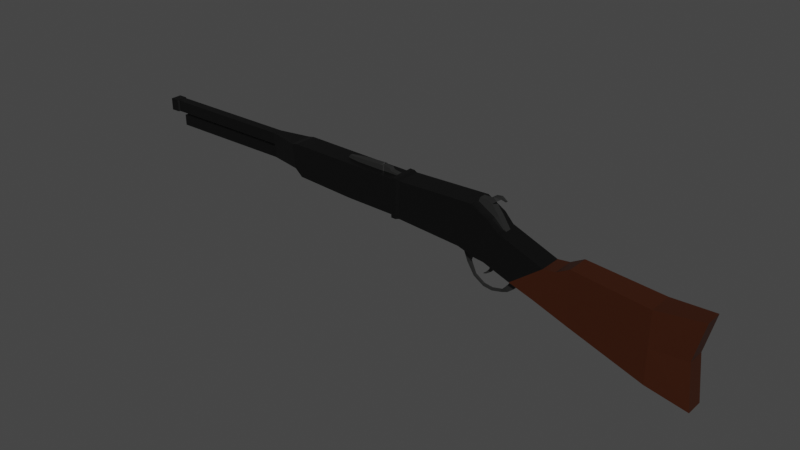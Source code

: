 # Source: Shotgun.blend  (saved by Blender 2.81.16; exported with 4.5.12 LTS)
import bpy
from mathutils import Matrix  # noqa: F401  (used for matrix-valued properties, if any)

bpy.ops.wm.read_factory_settings(use_empty=True)
scene = bpy.context.scene
scene.name = 'Scene'

# ---- collections
col_collection = bpy.data.collections.new('Collection'); scene.collection.children.link(col_collection)

# ---- materials (node trees are filled in below, after node groups)
mat_brown_mat = bpy.data.materials.new('Brown Mat')
mat_brown_mat.use_transparent_shadow = False
mat_grey_mat = bpy.data.materials.new('Grey Mat')
mat_grey_mat.use_transparent_shadow = False
mat_black_mat = bpy.data.materials.new('Black Mat')
mat_black_mat.use_transparent_shadow = False

# ---- material node trees
mat_brown_mat.use_nodes = True; mat_brown_mat.node_tree.nodes.clear()
_N = mat_brown_mat.node_tree.nodes; _L = mat_brown_mat.node_tree.links
n0 = _N.new('ShaderNodeOutputMaterial'); n0.name = 'Material Output'; n0.location = (300, 300)
n1 = _N.new('ShaderNodeBsdfPrincipled'); n1.name = 'Principled BSDF'; n1.location = (10, 300)
n1.distribution = 'GGX'
n1.subsurface_method = 'BURLEY'
n1.inputs[0].default_value = (0.03735, 0.007219, 0.0, 1.0)
n1.inputs[3].default_value = 1.45
n1.inputs[27].default_value = (0.0, 0.0, 0.0, 1.0)
n1.inputs[28].default_value = 1.0
_L.new(n1.outputs[0], n0.inputs[0])
n0.is_active_output = True
mat_grey_mat.use_nodes = True; mat_grey_mat.node_tree.nodes.clear()
_N = mat_grey_mat.node_tree.nodes; _L = mat_grey_mat.node_tree.links
n0 = _N.new('ShaderNodeOutputMaterial'); n0.name = 'Material Output'; n0.location = (300, 300)
n1 = _N.new('ShaderNodeBsdfPrincipled'); n1.name = 'Principled BSDF'; n1.location = (10, 300)
n1.distribution = 'GGX'
n1.subsurface_method = 'BURLEY'
n1.inputs[0].default_value = (0.01719, 0.01739, 0.01699, 1.0)
n1.inputs[3].default_value = 1.45
n1.inputs[27].default_value = (0.0, 0.0, 0.0, 1.0)
n1.inputs[28].default_value = 1.0
_L.new(n1.outputs[0], n0.inputs[0])
n0.is_active_output = True
mat_black_mat.use_nodes = True; mat_black_mat.node_tree.nodes.clear()
_N = mat_black_mat.node_tree.nodes; _L = mat_black_mat.node_tree.links
n0 = _N.new('ShaderNodeOutputMaterial'); n0.name = 'Material Output'; n0.location = (300, 300)
n1 = _N.new('ShaderNodeBsdfPrincipled'); n1.name = 'Principled BSDF'; n1.location = (10, 300)
n1.distribution = 'GGX'
n1.subsurface_method = 'BURLEY'
n1.inputs[0].default_value = (0.0, 0.0, 0.0, 1.0)
n1.inputs[3].default_value = 1.45
n1.inputs[27].default_value = (0.0, 0.0, 0.0, 1.0)
n1.inputs[28].default_value = 1.0
_L.new(n1.outputs[0], n0.inputs[0])
n0.is_active_output = True

# ---- world
world_world = bpy.data.worlds.new('World'); scene.world = world_world
world_world.use_nodes = True; world_world.node_tree.nodes.clear()
_N = world_world.node_tree.nodes; _L = world_world.node_tree.links
n0 = _N.new('ShaderNodeOutputWorld'); n0.name = 'World Output'; n0.location = (300, 300)
n1 = _N.new('ShaderNodeBackground'); n1.name = 'Background'; n1.location = (10, 300)
n1.inputs[0].default_value = (0.05088, 0.05088, 0.05088, 1.0)
_L.new(n1.outputs[0], n0.inputs[0])
n0.is_active_output = True
world_world.color = (0.05088, 0.05088, 0.05088)
world_world.use_sun_shadow = False
world_world.sun_shadow_jitter_overblur = 0.0

# ---- meshes
me_cube_001 = bpy.data.meshes.new('Cube.001')
me_cube_001.from_pydata([(-0.09396, -0.06642, -0.1708), (-0.09396, -0.06642, 0.005704), (-0.09396, 0.06642, -0.1708), (-0.09396, 0.06642, 0.005704), (0.1055, -0.0462, -0.2281), (0.08258, -0.0462, 0.005704), (0.1055, 0.0462, -0.2281), (0.08258, 0.0462, 0.005704), (-0.09396, -0.06642, 0.184), (-0.09396, 0.06642, 0.184), (0.1318, 0.0462, 0.2027), (0.1318, -0.0462, 0.2027), (-0.473, 0.05775, -0.04946), (-0.473, -0.05775, -0.04946), (-0.6493, -0.05775, 0.01331), (-0.6493, 0.05775, 0.01331), (-0.4764, -0.05775, 0.223), (-0.4764, 0.05775, 0.223), (-0.5459, -0.05775, 0.1851), (-0.5459, 0.05775, 0.1851), (-0.6076, -0.05775, 0.1779), (-0.6076, 0.05775, 0.1779), (-0.7731, 0.05775, 0.05307), (-0.7731, -0.05775, 0.05307), (-0.8402, -0.05775, 0.2694), (-0.8402, 0.05775, 0.2694), (-0.9113, 0.05775, 0.1036), (-0.9113, -0.05775, 0.1036), (-0.8876, -0.06301, 0.3141), (-0.8876, 0.06301, 0.3141), (-0.9576, 0.06301, 0.1129), (-0.9576, -0.06301, 0.1129), (-0.98, -0.06301, 0.3676), (-0.98, 0.06301, 0.3676), (-1.046, 0.06301, 0.1399), (-1.046, -0.06301, 0.1399), (-1.382, -0.06301, 0.3545), (-1.382, 0.06301, 0.3545), (-1.384, 0.06301, 0.1639), (-1.384, -0.06301, 0.1639), (-1.4, -0.06675, 0.3604), (-1.4, 0.06675, 0.3604), (-1.403, 0.06675, 0.1585), (-1.403, -0.06675, 0.1585), (-1.424, -0.06675, 0.3608), (-1.424, 0.06675, 0.3608), (-1.427, 0.06675, 0.1588), (-1.427, -0.06675, 0.1588), (-1.431, -0.05907, 0.3492), (-1.431, 0.05907, 0.3492), (-1.434, 0.05907, 0.1705), (-1.434, -0.05907, 0.1705), (-1.69, -0.05907, 0.353), (-1.69, 0.05907, 0.353), (-1.693, 0.05907, 0.1743), (-1.693, -0.05907, 0.1743), (-2.03, -0.05907, 0.358), (-2.03, 0.05907, 0.358), (-2.005, 0.05907, 0.1917), (-2.005, -0.05907, 0.1917), (-2.063, -0.05907, 0.3516), (-2.063, 0.05907, 0.3516), (-2.044, 0.05907, 0.2265), (-2.044, -0.05907, 0.2265), (-2.221, -0.0231, 0.3539), (-2.221, 0.0231, 0.3539), (-2.218, 0.0231, 0.226), (-2.218, -0.0231, 0.226), (-2.22, -0.0231, 0.283), (-2.22, 0.0231, 0.283), (-2.221, -0.0231, 0.2947), (-2.221, 0.0231, 0.2947), (-2.897, 0.0231, 0.2241), (-2.897, -0.0231, 0.2241), (-2.898, 0.0231, 0.2811), (-2.898, -0.0231, 0.2811), (-2.938, -0.0231, 0.3515), (-2.938, 0.0231, 0.3515), (-2.937, -0.0231, 0.2923), (-2.937, 0.0231, 0.2923), (-2.945, -0.02888, 0.3534), (-2.945, 0.02888, 0.3534), (-2.944, -0.02888, 0.2902), (-2.944, 0.02888, 0.2902), (-2.993, -0.02888, 0.3528), (-2.993, 0.02888, 0.3528), (-2.992, -0.02888, 0.2896), (-2.992, 0.02888, 0.2896), (-0.9829, -0.01626, 0.3475), (-0.929, -0.01626, 0.3852), (-0.9829, 0.01626, 0.3475), (-0.929, 0.01626, 0.3852), (-0.8081, -0.01626, 0.2365), (-0.9045, -0.01626, 0.3725), (-0.8081, 0.01626, 0.2365), (-0.9045, 0.01626, 0.3725), (-0.9679, -0.01626, 0.3859), (-0.9679, 0.01626, 0.3859), (-0.8665, 0.01626, 0.3253), (-0.8665, -0.01626, 0.3253), (-0.9003, -0.01429, 0.4056), (-0.9003, 0.01429, 0.4056), (-0.883, 0.01429, 0.3886), (-0.883, -0.01429, 0.3886), (-0.8663, -0.007294, 0.4136), (-0.8663, 0.007293, 0.4136), (-0.865, 0.007293, 0.4013), (-0.865, -0.007294, 0.4013), (-0.8383, -0.003682, 0.397), (-0.8383, 0.003682, 0.397), (-0.8435, 0.003682, 0.3935), (-0.8435, -0.003682, 0.3935), (-1.044, -0.01974, 0.1051), (-1.067, -0.0419, 0.1446), (-1.044, 0.01974, 0.1051), (-1.067, 0.0419, 0.1446), (-1.005, -0.01974, 0.1051), (-0.9827, -0.0419, 0.1446), (-1.005, 0.01974, 0.1051), (-0.9827, 0.0419, 0.1446), (-1.031, 0.007739, 0.04307), (-1.031, -0.007739, 0.04307), (-1.018, 0.007739, 0.05046), (-1.018, -0.007739, 0.05046), (-0.9958, 0.005571, -0.01668), (-0.9958, -0.005571, -0.01668), (-0.9895, 0.005571, -0.007507), (-0.9895, -0.005571, -0.007507), (-0.9424, 0.005571, -0.05048), (-0.9424, -0.005571, -0.05048), (-0.9419, 0.005571, -0.03935), (-0.9419, -0.005571, -0.03935), (-0.8954, 0.005571, -0.05685), (-0.8954, -0.005571, -0.05685), (-0.8971, 0.005571, -0.04584), (-0.8971, -0.005571, -0.04584), (-0.842, 0.005571, -0.0447), (-0.842, -0.005571, -0.0447), (-0.8465, 0.005571, -0.03451), (-0.8465, -0.005571, -0.03451), (-0.8079, 0.01213, -0.02917), (-0.8079, -0.01213, -0.02917), (-0.8219, 0.01213, -0.009306), (-0.8219, -0.01213, -0.009306), (-0.7737, 0.01612, -0.00154), (-0.7737, -0.01612, -0.00154), (-0.7983, 0.01612, 0.0193), (-0.7983, -0.01612, 0.0193), (-0.7231, 0.03172, 0.05792), (-0.7231, -0.03172, 0.05792), (-0.7838, 0.03172, 0.0764), (-0.7838, -0.03172, 0.0764), (-0.9049, -0.01596, 0.08356), (-0.9054, -0.01596, 0.1116), (-0.9049, 0.01596, 0.08356), (-0.9054, 0.01596, 0.1116), (-0.8739, -0.01596, 0.07583), (-0.8735, -0.01596, 0.1116), (-0.8739, 0.01596, 0.07583), (-0.8735, 0.01596, 0.1116), (-0.9108, 0.007423, 0.04835), (-0.9108, -0.007422, 0.04835), (-0.9001, 0.007423, 0.03812), (-0.9001, -0.007422, 0.03812), (-0.9324, 0.003649, 0.02325), (-0.9324, -0.003649, 0.02325), (-0.9287, 0.003649, 0.01692), (-0.9287, -0.003649, 0.01692), (-0.9472, 0.001387, 0.01287), (-0.9472, -0.001387, 0.01287), (-0.9458, 0.001387, 0.01047), (-0.9458, -0.001387, 0.01047), (-1.538, 0.01655, 0.3784), (-1.538, 0.01655, 0.3453), (-1.538, -0.01655, 0.3784), (-1.538, -0.01655, 0.3453), (-1.651, 0.01655, 0.3744), (-1.677, 0.01655, 0.3453), (-1.651, -0.01655, 0.3744), (-1.677, -0.01655, 0.3453), (-1.741, -0.007779, 0.3489), (-1.729, -0.007779, 0.3683), (-1.729, 0.007779, 0.3683), (-1.741, 0.007779, 0.3489), (-1.519, -0.01655, 0.3784), (-1.519, 0.01655, 0.3784), (-1.519, 0.01655, 0.3453), (-1.519, -0.01655, 0.3453), (-1.515, -0.01357, 0.3754), (-1.515, 0.01357, 0.3754), (-1.515, 0.01357, 0.3483), (-1.515, -0.01357, 0.3483), (-1.482, -0.01357, 0.3754), (-1.482, 0.01357, 0.3754), (-1.482, 0.01357, 0.3483), (-1.482, -0.01357, 0.3483), (-1.472, -0.01357, 0.3616), (-1.472, 0.01357, 0.3616), (-1.472, 0.01357, 0.3483), (-1.472, -0.01357, 0.3483), (-1.427, -0.01357, 0.3547), (-1.427, 0.01357, 0.3547), (-1.427, 0.01357, 0.3414), (-1.427, -0.01357, 0.3414), (-1.525, -0.006628, 0.3844), (-1.525, 0.006628, 0.3844), (-1.518, -0.006628, 0.3816), (-1.518, 0.006628, 0.3816), (-1.517, -0.002219, 0.3885), (-1.517, 0.002219, 0.3885), (-1.515, -0.002219, 0.3873), (-1.515, 0.002219, 0.3873)], [], [(17, 12, 15, 19), (2, 3, 7, 6), (6, 7, 5, 4), (4, 5, 1, 0), (2, 6, 4, 0), (7, 3, 9, 10), (10, 9, 8, 11), (5, 7, 10, 11), (13, 16, 18, 14), (1, 5, 11, 8), (1, 8, 16, 13, 0), (18, 19, 21, 20), (8, 9, 17, 16), (12, 13, 14, 15), (2, 0, 13, 12), (3, 2, 12, 17, 9), (16, 17, 19, 18), (21, 22, 26, 25), (14, 18, 20, 23), (15, 14, 23, 22), (19, 15, 22, 21), (27, 24, 28, 31), (22, 23, 27, 26), (23, 20, 24, 27), (20, 21, 25, 24), (31, 28, 32, 35), (24, 25, 29, 28), (25, 26, 30, 29), (26, 27, 31, 30), (33, 34, 38, 37), (28, 29, 33, 32), (29, 30, 34, 33), (30, 31, 35, 34), (39, 36, 40, 43), (34, 35, 39, 38), (35, 32, 36, 39), (32, 33, 37, 36), (40, 41, 45, 44), (36, 37, 41, 40), (37, 38, 42, 41), (38, 39, 43, 42), (45, 46, 50, 49), (41, 42, 46, 45), (42, 43, 47, 46), (43, 40, 44, 47), (51, 48, 52, 55), (46, 47, 51, 50), (47, 44, 48, 51), (44, 45, 49, 48), (53, 54, 58, 57), (48, 49, 53, 52), (49, 50, 54, 53), (50, 51, 55, 54), (58, 59, 63, 62), (54, 55, 59, 58), (55, 52, 56, 59), (52, 53, 57, 56), (63, 60, 64, 70, 68, 67), (59, 56, 60, 63), (56, 57, 61, 60), (57, 58, 62, 61), (60, 61, 65, 64), (61, 62, 66, 69, 71, 65), (62, 63, 67, 66), (68, 75, 73, 67), (69, 68, 70, 71), (69, 66, 72, 74), (69, 74, 75, 68), (65, 77, 76, 64), (67, 73, 72, 66), (75, 74, 72, 73), (79, 78, 82, 83), (71, 79, 77, 65), (70, 64, 76, 78), (70, 78, 79, 71), (81, 83, 87, 85), (78, 76, 80, 82), (77, 79, 83, 81), (76, 77, 81, 80), (87, 86, 84, 85), (80, 81, 85, 84), (83, 82, 86, 87), (82, 80, 84, 86), (96, 89, 91, 97), (97, 91, 95, 98), (98, 95, 93, 99), (99, 93, 89, 96), (112, 113, 115, 114), (95, 91, 101, 102), (92, 99, 96, 88), (94, 98, 99, 92), (90, 97, 98, 94), (88, 96, 97, 90), (100, 103, 107, 104), (93, 95, 102, 103), (91, 89, 100, 101), (89, 93, 103, 100), (107, 106, 110, 111), (102, 101, 105, 106), (103, 102, 106, 107), (101, 100, 104, 105), (110, 109, 108, 111), (105, 104, 108, 109), (104, 107, 111, 108), (106, 105, 109, 110), (114, 115, 119, 118), (118, 119, 117, 116), (116, 117, 113, 112), (116, 112, 121, 123), (119, 115, 113, 117), (122, 123, 127, 126), (114, 118, 122, 120), (112, 114, 120, 121), (118, 116, 123, 122), (127, 125, 129, 131), (121, 120, 124, 125), (123, 121, 125, 127), (120, 122, 126, 124), (130, 131, 135, 134), (124, 126, 130, 128), (126, 127, 131, 130), (125, 124, 128, 129), (134, 135, 139, 138), (129, 128, 132, 133), (131, 129, 133, 135), (128, 130, 134, 132), (139, 137, 141, 143), (133, 132, 136, 137), (135, 133, 137, 139), (132, 134, 138, 136), (142, 143, 147, 146), (136, 138, 142, 140), (138, 139, 143, 142), (137, 136, 140, 141), (145, 144, 148, 149), (141, 140, 144, 145), (143, 141, 145, 147), (140, 142, 146, 144), (148, 150, 151, 149), (147, 145, 149, 151), (144, 146, 150, 148), (146, 147, 151, 150), (152, 153, 155, 154), (154, 155, 159, 158), (158, 159, 157, 156), (156, 157, 153, 152), (154, 158, 162, 160), (159, 155, 153, 157), (163, 161, 165, 167), (152, 154, 160, 161), (158, 156, 163, 162), (156, 152, 161, 163), (166, 167, 171, 170), (160, 162, 166, 164), (162, 163, 167, 166), (161, 160, 164, 165), (168, 170, 171, 169), (165, 164, 168, 169), (167, 165, 169, 171), (164, 166, 170, 168), (175, 174, 184, 187), (174, 175, 179, 178), (179, 177, 183, 180), (176, 177, 173, 172), (174, 178, 176, 172), (179, 175, 173, 177), (181, 180, 183, 182), (178, 179, 180, 181), (177, 176, 182, 183), (176, 178, 181, 182), (187, 184, 188, 191), (172, 173, 186, 185), (173, 175, 187, 186), (184, 174, 204, 206), (190, 191, 195, 194), (185, 186, 190, 189), (186, 187, 191, 190), (184, 185, 189, 188), (192, 193, 197, 196), (188, 189, 193, 192), (191, 188, 192, 195), (189, 190, 194, 193), (199, 196, 200, 203), (195, 192, 196, 199), (193, 194, 198, 197), (194, 195, 199, 198), (201, 202, 203, 200), (197, 198, 202, 201), (198, 199, 203, 202), (196, 197, 201, 200), (205, 207, 211, 209), (174, 172, 205, 204), (185, 184, 206, 207), (172, 185, 207, 205), (208, 209, 211, 210), (207, 206, 210, 211), (206, 204, 208, 210), (204, 205, 209, 208)])
me_cube_001.polygons.foreach_set('material_index', [0, 0, 0, 0, 0, 0, 0, 0, 0, 0, 0, 0, 0, 0, 0, 0, 0, 2, 0, 0, 0, 2, 2, 2, 2, 2, 2, 2, 2, 2, 2, 2, 2, 2, 2, 2, 2, 2, 2, 2, 2, 2, 2, 2, 2, 2, 2, 2, 2, 2, 2, 2, 2, 2, 2, 2, 2, 2, 2, 2, 2, 2, 2, 2, 2, 2, 2, 2, 2, 2, 2, 2, 2, 2, 2, 2, 2, 2, 2, 2, 2, 2, 2, 1, 1, 1, 1, 1, 1, 1, 1, 1, 1, 1, 1, 1, 1, 1, 1, 1, 1, 1, 1, 1, 1, 1, 1, 1, 1, 1, 1, 1, 1, 1, 1, 1, 1, 1, 1, 1, 1, 1, 1, 1, 1, 1, 1, 1, 1, 1, 1, 1, 1, 1, 1, 1, 1, 1, 1, 1, 1, 1, 1, 1, 1, 1, 1, 1, 1, 1, 1, 1, 1, 1, 1, 1, 1, 1, 1, 1, 1, 1, 1, 1, 1, 0, 1, 1, 1, 1, 1, 1, 0, 1, 0, 1, 0, 1, 1, 1, 1, 1, 1, 1, 1, 0, 0, 1, 0, 1, 1, 1, 1, 1, 1, 1, 1, 1])
_uv = me_cube_001.uv_layers.new(name='UVMap')
_uv.uv.foreach_set('vector', [0.625, 0.25, 0.375, 0.25, 0.375, 0.25, 0.625, 0.25, 0.375, 0.25, 0.625, 0.25, 0.625, 0.5, 0.375, 0.5, 0.375, 0.5, 0.625, 0.5, 0.625, 0.75, 0.375, 0.75, 0.375, 0.75, 0.625, 0.75, 0.625, 1.0, 0.375, 1.0, 0.125, 0.5, 0.375, 0.5, 0.375, 0.75, 0.125, 0.75, 0.625, 0.5, 0.625, 0.25, 0.625, 0.25, 0.625, 0.5, 0.625, 0.5, 0.875, 0.5, 0.875, 0.75, 0.625, 0.75, 0.625, 0.75, 0.625, 0.5, 0.625, 0.5, 0.625, 0.75, 0.375, 1.0, 0.625, 1.0, 0.625, 1.0, 0.375, 1.0, 0.625, 1.0, 0.625, 0.75, 0.625, 0.75, 0.625, 1.0, 0.625, 1.0, 0.625, 1.0, 0.625, 1.0, 0.375, 1.0, 0.375, 1.0, 0.875, 0.75, 0.875, 0.5, 0.875, 0.5, 0.875, 0.75, 0.875, 0.75, 0.875, 0.5, 0.875, 0.5, 0.875, 0.75, 0.125, 0.5, 0.125, 0.75, 0.125, 0.75, 0.125, 0.5, 0.125, 0.5, 0.125, 0.75, 0.125, 0.75, 0.125, 0.5, 0.625, 0.25, 0.375, 0.25, 0.375, 0.25, 0.625, 0.25, 0.625, 0.25, 0.875, 0.75, 0.875, 0.5, 0.875, 0.5, 0.875, 0.75, 0.625, 0.25, 0.375, 0.25, 0.375, 0.25, 0.625, 0.25, 0.375, 1.0, 0.625, 1.0, 0.625, 1.0, 0.375, 1.0, 0.125, 0.5, 0.125, 0.75, 0.125, 0.75, 0.125, 0.5, 0.625, 0.25, 0.375, 0.25, 0.375, 0.25, 0.625, 0.25, 0.375, 1.0, 0.625, 1.0, 0.625, 1.0, 0.375, 1.0, 0.125, 0.5, 0.125, 0.75, 0.125, 0.75, 0.125, 0.5, 0.375, 1.0, 0.625, 1.0, 0.625, 1.0, 0.375, 1.0, 0.875, 0.75, 0.875, 0.5, 0.875, 0.5, 0.875, 0.75, 0.375, 1.0, 0.625, 1.0, 0.625, 1.0, 0.375, 1.0, 0.875, 0.75, 0.875, 0.5, 0.875, 0.5, 0.875, 0.75, 0.625, 0.25, 0.375, 0.25, 0.375, 0.25, 0.625, 0.25, 0.125, 0.5, 0.125, 0.75, 0.125, 0.75, 0.125, 0.5, 0.625, 0.25, 0.375, 0.25, 0.375, 0.25, 0.625, 0.25, 0.875, 0.75, 0.875, 0.5, 0.875, 0.5, 0.875, 0.75, 0.625, 0.25, 0.375, 0.25, 0.375, 0.25, 0.625, 0.25, 0.125, 0.5, 0.125, 0.75, 0.125, 0.75, 0.125, 0.5, 0.375, 1.0, 0.625, 1.0, 0.625, 1.0, 0.375, 1.0, 0.125, 0.5, 0.125, 0.75, 0.125, 0.75, 0.125, 0.5, 0.375, 1.0, 0.625, 1.0, 0.625, 1.0, 0.375, 1.0, 0.875, 0.75, 0.875, 0.5, 0.875, 0.5, 0.875, 0.75, 0.875, 0.75, 0.875, 0.5, 0.875, 0.5, 0.875, 0.75, 0.875, 0.75, 0.875, 0.5, 0.875, 0.5, 0.875, 0.75, 0.625, 0.25, 0.375, 0.25, 0.375, 0.25, 0.625, 0.25, 0.125, 0.5, 0.125, 0.75, 0.125, 0.75, 0.125, 0.5, 0.625, 0.25, 0.375, 0.25, 0.375, 0.25, 0.625, 0.25, 0.625, 0.25, 0.375, 0.25, 0.375, 0.25, 0.625, 0.25, 0.125, 0.5, 0.125, 0.75, 0.125, 0.75, 0.125, 0.5, 0.375, 1.0, 0.625, 1.0, 0.625, 1.0, 0.375, 1.0, 0.375, 1.0, 0.625, 1.0, 0.625, 1.0, 0.375, 1.0, 0.125, 0.5, 0.125, 0.75, 0.125, 0.75, 0.125, 0.5, 0.375, 1.0, 0.625, 1.0, 0.625, 1.0, 0.375, 1.0, 0.875, 0.75, 0.875, 0.5, 0.875, 0.5, 0.875, 0.75, 0.625, 0.25, 0.375, 0.25, 0.375, 0.25, 0.625, 0.25, 0.875, 0.75, 0.875, 0.5, 0.875, 0.5, 0.875, 0.75, 0.625, 0.25, 0.375, 0.25, 0.375, 0.25, 0.625, 0.25, 0.125, 0.5, 0.125, 0.75, 0.125, 0.75, 0.125, 0.5, 0.125, 0.5, 0.125, 0.75, 0.125, 0.75, 0.125, 0.5, 0.125, 0.5, 0.125, 0.75, 0.125, 0.75, 0.125, 0.5, 0.375, 1.0, 0.625, 1.0, 0.625, 1.0, 0.375, 1.0, 0.875, 0.75, 0.875, 0.5, 0.875, 0.5, 0.875, 0.75, 0.375, 1.0, 0.625, 1.0, 0.625, 1.0, 0.5625, 1.0, 0.5, 1.0, 0.375, 1.0, 0.375, 1.0, 0.625, 1.0, 0.625, 1.0, 0.375, 1.0, 0.875, 0.75, 0.875, 0.5, 0.875, 0.5, 0.875, 0.75, 0.625, 0.25, 0.375, 0.25, 0.375, 0.25, 0.625, 0.25, 0.875, 0.75, 0.875, 0.5, 0.875, 0.5, 0.875, 0.75, 0.625, 0.25, 0.375, 0.25, 0.375, 0.25, 0.5, 0.25, 0.5625, 0.25, 0.625, 0.25, 0.125, 0.5, 0.125, 0.75, 0.125, 0.75, 0.125, 0.5, 0.5, 1.0, 0.5, 1.0, 0.375, 1.0, 0.375, 1.0, 0.5, 0.25, 0.5, 0.0, 0.5625, 0.0, 0.5625, 0.25, 0.5, 0.25, 0.375, 0.25, 0.375, 0.25, 0.5, 0.25, 0.5, 0.25, 0.5, 0.25, 0.5, 0.0, 0.5, 0.0, 0.875, 0.5, 0.875, 0.5, 0.875, 0.75, 0.875, 0.75, 0.125, 0.75, 0.125, 0.75, 0.125, 0.5, 0.125, 0.5, 0.5, 0.0, 0.5, 0.25, 0.375, 0.25, 0.375, 0.0, 0.5625, 0.25, 0.5625, 0.0, 0.5625, 0.0, 0.5625, 0.25, 0.5625, 0.25, 0.5625, 0.25, 0.625, 0.25, 0.625, 0.25, 0.5625, 1.0, 0.625, 1.0, 0.625, 1.0, 0.5625, 1.0, 0.5625, 0.0, 0.5625, 0.0, 0.5625, 0.25, 0.5625, 0.25, 0.625, 0.25, 0.5625, 0.25, 0.5625, 0.25, 0.625, 0.25, 0.5625, 1.0, 0.625, 1.0, 0.625, 1.0, 0.5625, 1.0, 0.625, 0.25, 0.5625, 0.25, 0.5625, 0.25, 0.625, 0.25, 0.875, 0.75, 0.875, 0.5, 0.875, 0.5, 0.875, 0.75, 0.5625, 0.25, 0.5625, 0.0, 0.625, 0.0, 0.625, 0.25, 0.875, 0.75, 0.875, 0.5, 0.875, 0.5, 0.875, 0.75, 0.5625, 0.25, 0.5625, 0.0, 0.5625, 0.0, 0.5625, 0.25, 0.5625, 1.0, 0.625, 1.0, 0.625, 1.0, 0.5625, 1.0, 0.5, 0.0, 0.625, 0.0, 0.625, 0.25, 0.5, 0.25, 0.5, 0.25, 0.625, 0.25, 0.625, 0.5, 0.5, 0.5, 0.5, 0.5, 0.625, 0.5, 0.625, 0.75, 0.5, 0.75, 0.5, 0.75, 0.625, 0.75, 0.625, 1.0, 0.5, 1.0, 0.375, 0.0, 0.625, 0.0, 0.625, 0.25, 0.375, 0.25, 0.625, 0.5, 0.625, 0.25, 0.625, 0.25, 0.625, 0.5, 0.375, 0.75, 0.5, 0.75, 0.5, 1.0, 0.375, 1.0, 0.375, 0.5, 0.5, 0.5, 0.5, 0.75, 0.375, 0.75, 0.375, 0.25, 0.5, 0.25, 0.5, 0.5, 0.375, 0.5, 0.375, 0.0, 0.5, 0.0, 0.5, 0.25, 0.375, 0.25, 0.625, 1.0, 0.625, 0.75, 0.625, 0.75, 0.625, 1.0, 0.625, 0.75, 0.625, 0.5, 0.625, 0.5, 0.625, 0.75, 0.625, 0.25, 0.625, 0.0, 0.625, 0.0, 0.625, 0.25, 0.625, 1.0, 0.625, 0.75, 0.625, 0.75, 0.625, 1.0, 0.625, 0.75, 0.625, 0.5, 0.625, 0.5, 0.625, 0.75, 0.625, 0.5, 0.625, 0.25, 0.625, 0.25, 0.625, 0.5, 0.625, 0.75, 0.625, 0.5, 0.625, 0.5, 0.625, 0.75, 0.625, 0.25, 0.625, 0.0, 0.625, 0.0, 0.625, 0.25, 0.625, 0.5, 0.875, 0.5, 0.875, 0.75, 0.625, 0.75, 0.625, 0.25, 0.625, 0.0, 0.625, 0.0, 0.625, 0.25, 0.625, 1.0, 0.625, 0.75, 0.625, 0.75, 0.625, 1.0, 0.625, 0.5, 0.625, 0.25, 0.625, 0.25, 0.625, 0.5, 0.375, 0.25, 0.625, 0.25, 0.625, 0.5, 0.375, 0.5, 0.375, 0.5, 0.625, 0.5, 0.625, 0.75, 0.375, 0.75, 0.375, 0.75, 0.625, 0.75, 0.625, 1.0, 0.375, 1.0, 0.375, 0.75, 0.375, 1.0, 0.375, 1.0, 0.375, 0.75, 0.625, 0.5, 0.875, 0.5, 0.875, 0.75, 0.625, 0.75, 0.375, 0.5, 0.375, 0.75, 0.375, 0.75, 0.375, 0.5, 0.375, 0.25, 0.375, 0.5, 0.375, 0.5, 0.375, 0.25, 0.375, 0.0, 0.375, 0.25, 0.375, 0.25, 0.375, 0.0, 0.375, 0.5, 0.375, 0.75, 0.375, 0.75, 0.375, 0.5, 0.375, 0.75, 0.375, 1.0, 0.375, 1.0, 0.375, 0.75, 0.375, 0.0, 0.375, 0.25, 0.375, 0.25, 0.375, 0.0, 0.375, 0.75, 0.375, 1.0, 0.375, 1.0, 0.375, 0.75, 0.375, 0.25, 0.375, 0.5, 0.375, 0.5, 0.375, 0.25, 0.375, 0.5, 0.375, 0.75, 0.375, 0.75, 0.375, 0.5, 0.375, 0.25, 0.375, 0.5, 0.375, 0.5, 0.375, 0.25, 0.375, 0.5, 0.375, 0.75, 0.375, 0.75, 0.375, 0.5, 0.375, 0.0, 0.375, 0.25, 0.375, 0.25, 0.375, 0.0, 0.375, 0.5, 0.375, 0.75, 0.375, 0.75, 0.375, 0.5, 0.375, 0.0, 0.375, 0.25, 0.375, 0.25, 0.375, 0.0, 0.375, 0.75, 0.375, 1.0, 0.375, 1.0, 0.375, 0.75, 0.375, 0.25, 0.375, 0.5, 0.375, 0.5, 0.375, 0.25, 0.375, 0.75, 0.375, 1.0, 0.375, 1.0, 0.375, 0.75, 0.375, 0.0, 0.375, 0.25, 0.375, 0.25, 0.375, 0.0, 0.375, 0.75, 0.375, 1.0, 0.375, 1.0, 0.375, 0.75, 0.375, 0.25, 0.375, 0.5, 0.375, 0.5, 0.375, 0.25, 0.375, 0.5, 0.375, 0.75, 0.375, 0.75, 0.375, 0.5, 0.375, 0.25, 0.375, 0.5, 0.375, 0.5, 0.375, 0.25, 0.375, 0.5, 0.375, 0.75, 0.375, 0.75, 0.375, 0.5, 0.375, 0.0, 0.375, 0.25, 0.375, 0.25, 0.375, 0.0, 0.375, 0.0, 0.375, 0.25, 0.375, 0.25, 0.375, 0.0, 0.375, 0.0, 0.375, 0.25, 0.375, 0.25, 0.375, 0.0, 0.375, 0.75, 0.375, 1.0, 0.375, 1.0, 0.375, 0.75, 0.375, 0.25, 0.375, 0.5, 0.375, 0.5, 0.375, 0.25, 0.125, 0.5, 0.375, 0.5, 0.375, 0.75, 0.125, 0.75, 0.375, 0.75, 0.375, 1.0, 0.375, 1.0, 0.375, 0.75, 0.375, 0.25, 0.375, 0.5, 0.375, 0.5, 0.375, 0.25, 0.375, 0.5, 0.375, 0.75, 0.375, 0.75, 0.375, 0.5, 0.375, 0.0, 0.625, 0.0, 0.625, 0.25, 0.375, 0.25, 0.375, 0.25, 0.625, 0.25, 0.625, 0.5, 0.375, 0.5, 0.375, 0.5, 0.625, 0.5, 0.625, 0.75, 0.375, 0.75, 0.375, 0.75, 0.625, 0.75, 0.625, 1.0, 0.375, 1.0, 0.375, 0.25, 0.375, 0.5, 0.375, 0.5, 0.375, 0.25, 0.625, 0.5, 0.875, 0.5, 0.875, 0.75, 0.625, 0.75, 0.375, 0.75, 0.375, 1.0, 0.375, 1.0, 0.375, 0.75, 0.375, 0.0, 0.375, 0.25, 0.375, 0.25, 0.375, 0.0, 0.375, 0.5, 0.375, 0.75, 0.375, 0.75, 0.375, 0.5, 0.375, 0.75, 0.375, 1.0, 0.375, 1.0, 0.375, 0.75, 0.375, 0.5, 0.375, 0.75, 0.375, 0.75, 0.375, 0.5, 0.375, 0.25, 0.375, 0.5, 0.375, 0.5, 0.375, 0.25, 0.375, 0.5, 0.375, 0.75, 0.375, 0.75, 0.375, 0.5, 0.375, 0.0, 0.375, 0.25, 0.375, 0.25, 0.375, 0.0, 0.125, 0.5, 0.375, 0.5, 0.375, 0.75, 0.125, 0.75, 0.375, 0.0, 0.375, 0.25, 0.375, 0.25, 0.375, 0.0, 0.375, 0.75, 0.375, 1.0, 0.375, 1.0, 0.375, 0.75, 0.375, 0.25, 0.375, 0.5, 0.375, 0.5, 0.375, 0.25, 0.625, 0.25, 0.375, 0.25, 0.375, 0.25, 0.625, 0.25, 0.375, 0.25, 0.625, 0.25, 0.625, 0.5, 0.375, 0.5, 0.625, 0.5, 0.625, 0.75, 0.625, 0.75, 0.625, 0.5, 0.375, 0.75, 0.625, 0.75, 0.625, 1.0, 0.375, 1.0, 0.125, 0.5, 0.375, 0.5, 0.375, 0.75, 0.125, 0.75, 0.625, 0.5, 0.875, 0.5, 0.875, 0.75, 0.625, 0.75, 0.375, 0.5, 0.625, 0.5, 0.625, 0.75, 0.375, 0.75, 0.375, 0.5, 0.625, 0.5, 0.625, 0.5, 0.375, 0.5, 0.625, 0.75, 0.375, 0.75, 0.375, 0.75, 0.625, 0.75, 0.375, 0.75, 0.375, 0.5, 0.375, 0.5, 0.375, 0.75, 0.625, 0.25, 0.375, 0.25, 0.375, 0.25, 0.625, 0.25, 0.375, 1.0, 0.625, 1.0, 0.625, 1.0, 0.375, 1.0, 0.875, 0.75, 0.875, 0.5, 0.875, 0.5, 0.875, 0.75, 0.375, 0.25, 0.375, 0.25, 0.375, 0.25, 0.375, 0.25, 0.875, 0.75, 0.875, 0.5, 0.875, 0.5, 0.875, 0.75, 0.375, 1.0, 0.625, 1.0, 0.625, 1.0, 0.375, 1.0, 0.875, 0.75, 0.875, 0.5, 0.875, 0.5, 0.875, 0.75, 0.125, 0.5, 0.125, 0.75, 0.125, 0.75, 0.125, 0.5, 0.125, 0.5, 0.125, 0.75, 0.125, 0.75, 0.125, 0.5, 0.125, 0.5, 0.125, 0.75, 0.125, 0.75, 0.125, 0.5, 0.625, 0.25, 0.375, 0.25, 0.375, 0.25, 0.625, 0.25, 0.375, 1.0, 0.625, 1.0, 0.625, 1.0, 0.375, 1.0, 0.625, 0.25, 0.375, 0.25, 0.375, 0.25, 0.625, 0.25, 0.625, 0.25, 0.375, 0.25, 0.375, 0.25, 0.625, 0.25, 0.375, 1.0, 0.625, 1.0, 0.625, 1.0, 0.375, 1.0, 0.875, 0.75, 0.875, 0.5, 0.875, 0.5, 0.875, 0.75, 0.375, 0.0, 0.625, 0.0, 0.625, 0.25, 0.375, 0.25, 0.375, 1.0, 0.625, 1.0, 0.625, 1.0, 0.375, 1.0, 0.875, 0.75, 0.875, 0.5, 0.875, 0.5, 0.875, 0.75, 0.125, 0.5, 0.125, 0.75, 0.125, 0.75, 0.125, 0.5, 0.375, 1.0, 0.375, 1.0, 0.375, 1.0, 0.375, 1.0, 0.125, 0.5, 0.125, 0.75, 0.125, 0.75, 0.125, 0.5, 0.125, 0.75, 0.125, 0.5, 0.125, 0.5, 0.125, 0.75, 0.375, 1.0, 0.375, 1.0, 0.375, 1.0, 0.375, 1.0, 0.125, 0.5, 0.125, 0.75, 0.125, 0.75, 0.125, 0.5, 0.125, 0.75, 0.125, 0.5, 0.125, 0.5, 0.125, 0.75, 0.375, 0.25, 0.375, 0.25, 0.375, 0.25, 0.375, 0.25, 0.125, 0.5, 0.125, 0.75, 0.125, 0.75, 0.125, 0.5])
me_cube_001.materials.append(mat_brown_mat)
me_cube_001.materials.append(mat_grey_mat)
me_cube_001.materials.append(mat_black_mat)
me_cube_001.use_remesh_fix_poles = True
me_cube_001.use_remesh_preserve_attributes = False
me_cube_001.use_mirror_vertex_groups = False
me_cube_001.update()

# ---- objects
ob_shotgunmesh = bpy.data.objects.new('ShotgunMesh', me_cube_001)

# ---- transforms, parenting, visibility, modifiers, constraints
ob_shotgunmesh.location = (0.0, 0.0, 0.0)
ob_shotgunmesh.lineart.crease_threshold = 0.0

# ---- collection membership
col_collection.objects.link(ob_shotgunmesh)

# ---- scene / render settings (as saved in the file)
scene.frame_start = 1; scene.frame_end = 250; scene.frame_set(1)
scene.render.engine = 'BLENDER_EEVEE_NEXT'
scene.cycles.use_denoising = False
scene.cycles.samples = 128
scene.cycles.sampling_pattern = 'TABULATED_SOBOL'
scene.cycles.use_adaptive_sampling = False
scene.cycles.use_light_tree = False
scene.view_settings.view_transform = 'Filmic'
bpy.context.view_layer.update()

# ---- added for rendering (the .blend has no active camera and no usable light): camera, sun
cam_auto = bpy.data.cameras.new('AutoCamera')
cam_auto.lens = 50.0
cam_auto.sensor_width = 36.0
cam_auto.clip_end = 1000.0
ob_auto_camera = bpy.data.objects.new('AutoCamera', cam_auto)
scene.collection.objects.link(ob_auto_camera)
ob_auto_camera.location = (1.52343, -3.54473, 2.45592)
ob_auto_camera.rotation_euler = (1.09748, -7.21219e-08, 0.694738)
scene.camera = ob_auto_camera
light_auto_sun = bpy.data.lights.new('AutoSun', 'SUN')
light_auto_sun.energy = 3.0
light_auto_sun.angle = 0.0523599
ob_auto_sun = bpy.data.objects.new('AutoSun', light_auto_sun)
scene.collection.objects.link(ob_auto_sun)
ob_auto_sun.rotation_euler = (0.872665, 0.174533, 0.523599)
bpy.context.view_layer.update()
